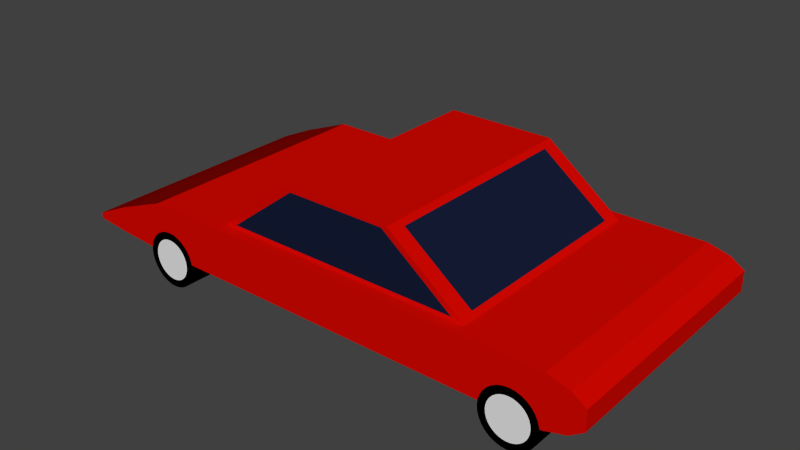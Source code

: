 # Source: CAR1.blend  (saved by Blender 2.76.0; exported with 4.5.12 LTS)
import bpy
from mathutils import Matrix  # noqa: F401  (used for matrix-valued properties, if any)

bpy.ops.wm.read_factory_settings(use_empty=True)
scene = bpy.context.scene
scene.name = 'Scene'

# ---- collections
col_collection_1 = bpy.data.collections.new('Collection 1'); scene.collection.children.link(col_collection_1)

# ---- materials (node trees are filled in below, after node groups)
mat_material = bpy.data.materials.new('Material')
mat_material.alpha_threshold = 0.0
mat_material.use_transparent_shadow = False
mat_material.diffuse_color = (0.6738, 0.002458, 0.0, 1.0)
mat_material.roughness = 0.5
mat_material.line_color = (0.0, 0.0, 0.0, 1.0)
mat_material_001 = bpy.data.materials.new('Material.001')
mat_material_001.alpha_threshold = 0.0
mat_material_001.use_transparent_shadow = False
mat_material_001.diffuse_color = (0.007269, 0.01229, 0.03741, 1.0)
mat_material_001.roughness = 0.5
mat_material_003 = bpy.data.materials.new('Material.003')
mat_material_003.alpha_threshold = 0.0
mat_material_003.use_transparent_shadow = False
mat_material_003.diffuse_color = (0.0, 0.0, 0.0, 1.0)
mat_material_003.roughness = 0.5
mat_material_011 = bpy.data.materials.new('Material.011')
mat_material_011.alpha_threshold = 0.0
mat_material_011.use_transparent_shadow = False
mat_material_011.diffuse_color = (0.2598, 0.001726, 0.0, 1.0)
mat_material_011.roughness = 0.5
mat_material_002 = bpy.data.materials.new('Material.002')
mat_material_002.alpha_threshold = 0.0
mat_material_002.use_transparent_shadow = False
mat_material_002.diffuse_color = (0.0, 0.0, 0.0, 1.0)
mat_material_002.roughness = 0.5
mat_material_004 = bpy.data.materials.new('Material.004')
mat_material_004.alpha_threshold = 0.0
mat_material_004.use_transparent_shadow = False
mat_material_004.roughness = 0.5
mat_material_005 = bpy.data.materials.new('Material.005')
mat_material_005.alpha_threshold = 0.0
mat_material_005.use_transparent_shadow = False
mat_material_005.diffuse_color = (0.0, 0.0, 0.0, 1.0)
mat_material_005.roughness = 0.5
mat_material_006 = bpy.data.materials.new('Material.006')
mat_material_006.alpha_threshold = 0.0
mat_material_006.use_transparent_shadow = False
mat_material_006.roughness = 0.5
mat_material_007 = bpy.data.materials.new('Material.007')
mat_material_007.alpha_threshold = 0.0
mat_material_007.use_transparent_shadow = False
mat_material_007.diffuse_color = (0.0, 0.0, 0.0, 1.0)
mat_material_007.roughness = 0.5
mat_material_008 = bpy.data.materials.new('Material.008')
mat_material_008.alpha_threshold = 0.0
mat_material_008.use_transparent_shadow = False
mat_material_008.roughness = 0.5
mat_material_009 = bpy.data.materials.new('Material.009')
mat_material_009.alpha_threshold = 0.0
mat_material_009.use_transparent_shadow = False
mat_material_009.diffuse_color = (0.0, 0.0, 0.0, 1.0)
mat_material_009.roughness = 0.5
mat_material_010 = bpy.data.materials.new('Material.010')
mat_material_010.alpha_threshold = 0.0
mat_material_010.use_transparent_shadow = False
mat_material_010.roughness = 0.5

# ---- material node trees

# ---- world
world_world = bpy.data.worlds.new('World'); scene.world = world_world
world_world.color = (0.05088, 0.05088, 0.05088)
world_world.use_sun_shadow = False
world_world.sun_shadow_jitter_overblur = 0.0
world_world.cycles.sampling_method = 'MANUAL'
world_world.cycles.sample_map_resolution = 256

# ---- meshes
me_cube = bpy.data.meshes.new('Cube')
me_cube.from_pydata([(1.0, 1.0, -1.0), (1.0, -1.0, -1.0), (-1.0, -1.0, -1.0), (-1.0, 1.0, -1.0), (1.0, 1.0, 1.0), (1.0, -1.0, 1.0), (-1.0, -1.0, 1.0), (-1.0, 1.0, 1.0), (1.0, 1.0, 1.0), (1.0, -1.0, 1.0), (-1.0, 1.0, 1.0), (-1.0, -1.0, 1.0), (0.6235, 0.9012, 1.0), (0.6235, -0.9012, 1.0), (-0.6235, 0.9012, 1.0), (-0.6235, -0.9012, 1.0), (0.2586, 0.9012, 3.329), (0.2586, -0.9012, 3.329), (-0.2586, 0.9012, 3.329), (-0.2586, -0.9012, 3.329), (0.2586, 0.9012, 3.329), (0.2586, -0.9012, 3.329), (-0.2586, 0.9012, 3.329), (-0.2586, -0.9012, 3.329), (1.104, 1.0, -0.7612), (1.104, -1.0, -0.7612), (1.104, 1.0, 0.7612), (1.104, -1.0, 0.7612), (1.169, 1.0, -0.3946), (1.169, -1.0, -0.3946), (1.169, 1.0, 0.3946), (1.169, -1.0, 0.3946), (-0.5963, -0.7668, 1.174), (-0.5963, 0.7668, 1.174), (-0.2858, -0.7668, 3.156), (-0.2858, 0.7668, 3.156), (0.5616, -0.9012, 1.116), (-0.5616, -0.9012, 1.116), (0.2329, -0.9012, 3.214), (-0.2329, -0.9012, 3.214), (0.5987, 0.7786, 1.158), (0.5987, -0.7786, 1.158), (0.2834, 0.7786, 3.171), (0.2834, -0.7786, 3.171), (0.5212, 0.9012, 1.292), (-0.5212, 0.9012, 1.292), (0.2162, 0.9012, 3.037), (-0.2162, 0.9012, 3.037), (-1.0, -1.0, 1.0), (-1.0, 1.0, 1.0), (-0.6235, -0.9012, 1.0), (-0.6235, 0.9012, 1.0), (-1.0, -1.0, -1.0), (-1.0, 1.0, -1.0), (-1.0, -1.0, 1.0), (-1.0, 1.0, 1.0), (-1.0, -1.0, 1.0), (-1.0, 1.0, 1.0), (-1.249, -1.0, -0.8831), (-1.249, 1.0, -0.8831), (-1.249, -1.0, 0.1852), (-1.249, 1.0, 0.1852), (-1.249, -1.0, 0.1852), (-1.249, 1.0, 0.1852), (-1.426, -1.0, -0.7381), (-1.426, 1.0, -0.7381), (-1.426, -1.0, -0.5067), (-1.426, 1.0, -0.5067), (-1.426, -1.0, -0.5067), (-1.426, 1.0, -0.5067), (0.8623, -0.7666, -0.04739), (0.8623, -1.003, -0.04739), (0.8881, -0.7666, -0.06869), (0.8881, -1.003, -0.06869), (0.9129, -0.7666, -0.1318), (0.9129, -1.003, -0.1318), (0.9358, -0.7666, -0.2342), (0.9358, -1.003, -0.2342), (0.9559, -0.7666, -0.3721), (0.9559, -1.003, -0.3721), (0.9724, -0.7666, -0.5401), (0.9724, -1.003, -0.5401), (0.9846, -0.7666, -0.7317), (0.9846, -1.003, -0.7317), (0.9921, -0.7666, -0.9397), (0.9921, -1.003, -0.9397), (0.9947, -0.7666, -1.156), (0.9947, -1.003, -1.156), (0.9921, -0.7666, -1.372), (0.9921, -1.003, -1.372), (0.9846, -0.7666, -1.58), (0.9846, -1.003, -1.58), (0.9724, -0.7666, -1.772), (0.9724, -1.003, -1.772), (0.9559, -0.7666, -1.94), (0.9559, -1.003, -1.94), (0.9358, -0.7666, -2.078), (0.9358, -1.003, -2.078), (0.9129, -0.7666, -2.18), (0.9129, -1.003, -2.18), (0.8881, -0.7666, -2.243), (0.8881, -1.003, -2.243), (0.8623, -0.7666, -2.265), (0.8623, -1.003, -2.265), (0.8365, -0.7666, -2.243), (0.8365, -1.003, -2.243), (0.8116, -0.7666, -2.18), (0.8116, -1.003, -2.18), (0.7887, -0.7666, -2.078), (0.7887, -1.003, -2.078), (0.7687, -0.7666, -1.94), (0.7687, -1.003, -1.94), (0.7522, -0.7666, -1.772), (0.7522, -1.003, -1.772), (0.74, -0.7666, -1.58), (0.74, -1.003, -1.58), (0.7325, -0.7666, -1.372), (0.7325, -1.003, -1.372), (0.7299, -0.7666, -1.156), (0.7299, -1.003, -1.156), (0.7325, -0.7666, -0.9397), (0.7325, -1.003, -0.9397), (0.74, -0.7666, -0.7317), (0.74, -1.003, -0.7317), (0.7522, -0.7666, -0.5401), (0.7522, -1.003, -0.5401), (0.7687, -0.7666, -0.3721), (0.7687, -1.003, -0.3721), (0.7887, -0.7666, -0.2342), (0.7887, -1.003, -0.2342), (0.8116, -0.7666, -0.1318), (0.8116, -1.003, -0.1318), (0.8365, -0.7666, -0.06869), (0.8365, -1.003, -0.06869), (0.8881, -1.003, -0.06869), (0.8623, -1.003, -0.04739), (0.9129, -1.003, -0.1318), (0.9358, -1.003, -0.2342), (0.9559, -1.003, -0.3721), (0.9724, -1.003, -0.5401), (0.9846, -1.003, -0.7317), (0.9921, -1.003, -0.9397), (0.9947, -1.003, -1.156), (0.9921, -1.003, -1.372), (0.9846, -1.003, -1.58), (0.9724, -1.003, -1.772), (0.9559, -1.003, -1.94), (0.9358, -1.003, -2.078), (0.9129, -1.003, -2.18), (0.8881, -1.003, -2.243), (0.8623, -1.003, -2.265), (0.8365, -1.003, -2.243), (0.8116, -1.003, -2.18), (0.7887, -1.003, -2.078), (0.7687, -1.003, -1.94), (0.7522, -1.003, -1.772), (0.74, -1.003, -1.58), (0.7325, -1.003, -1.372), (0.7299, -1.003, -1.156), (0.7325, -1.003, -0.9397), (0.74, -1.003, -0.7317), (0.7522, -1.003, -0.5401), (0.7687, -1.003, -0.3721), (0.7887, -1.003, -0.2342), (0.8116, -1.003, -0.1318), (0.8365, -1.003, -0.06869), (0.8813, -1.003, -0.3549), (0.8623, -1.003, -0.3392), (0.8996, -1.003, -0.4013), (0.9165, -1.003, -0.4768), (0.9313, -1.003, -0.5784), (0.9434, -1.003, -0.7022), (0.9524, -1.003, -0.8434), (0.9579, -1.003, -0.9966), (0.9598, -1.003, -1.156), (0.9579, -1.003, -1.315), (0.9524, -1.003, -1.469), (0.9434, -1.003, -1.61), (0.9313, -1.003, -1.734), (0.9165, -1.003, -1.835), (0.8996, -1.003, -1.911), (0.8813, -1.003, -1.957), (0.8623, -1.003, -1.973), (0.8433, -1.003, -1.957), (0.825, -1.003, -1.911), (0.8081, -1.003, -1.835), (0.7933, -1.003, -1.734), (0.7812, -1.003, -1.61), (0.7722, -1.003, -1.469), (0.7666, -1.003, -1.315), (0.7647, -1.003, -1.156), (0.7666, -1.003, -0.9966), (0.7722, -1.003, -0.8434), (0.7812, -1.003, -0.7022), (0.7933, -1.003, -0.5784), (0.8081, -1.003, -0.4768), (0.825, -1.003, -0.4013), (0.8433, -1.003, -0.3549), (-0.9363, -0.7666, -0.04739), (-0.9363, -1.003, -0.04739), (-0.9105, -0.7666, -0.06869), (-0.9105, -1.003, -0.06869), (-0.8856, -0.7666, -0.1318), (-0.8856, -1.003, -0.1318), (-0.8627, -0.7666, -0.2342), (-0.8627, -1.003, -0.2342), (-0.8427, -0.7666, -0.3721), (-0.8427, -1.003, -0.3721), (-0.8262, -0.7666, -0.5401), (-0.8262, -1.003, -0.5401), (-0.814, -0.7666, -0.7317), (-0.814, -1.003, -0.7317), (-0.8065, -0.7666, -0.9397), (-0.8065, -1.003, -0.9397), (-0.8039, -0.7666, -1.156), (-0.8039, -1.003, -1.156), (-0.8065, -0.7666, -1.372), (-0.8065, -1.003, -1.372), (-0.814, -0.7666, -1.58), (-0.814, -1.003, -1.58), (-0.8262, -0.7666, -1.772), (-0.8262, -1.003, -1.772), (-0.8427, -0.7666, -1.94), (-0.8427, -1.003, -1.94), (-0.8627, -0.7666, -2.078), (-0.8627, -1.003, -2.078), (-0.8856, -0.7666, -2.18), (-0.8856, -1.003, -2.18), (-0.9105, -0.7666, -2.243), (-0.9105, -1.003, -2.243), (-0.9363, -0.7666, -2.265), (-0.9363, -1.003, -2.265), (-0.9621, -0.7666, -2.243), (-0.9621, -1.003, -2.243), (-0.9869, -0.7666, -2.18), (-0.9869, -1.003, -2.18), (-1.01, -0.7666, -2.078), (-1.01, -1.003, -2.078), (-1.03, -0.7666, -1.94), (-1.03, -1.003, -1.94), (-1.046, -0.7666, -1.772), (-1.046, -1.003, -1.772), (-1.059, -0.7666, -1.58), (-1.059, -1.003, -1.58), (-1.066, -0.7666, -1.372), (-1.066, -1.003, -1.372), (-1.069, -0.7666, -1.156), (-1.069, -1.003, -1.156), (-1.066, -0.7666, -0.9397), (-1.066, -1.003, -0.9397), (-1.059, -0.7666, -0.7317), (-1.059, -1.003, -0.7317), (-1.046, -0.7666, -0.5401), (-1.046, -1.003, -0.5401), (-1.03, -0.7666, -0.3721), (-1.03, -1.003, -0.3721), (-1.01, -0.7666, -0.2342), (-1.01, -1.003, -0.2342), (-0.9869, -0.7666, -0.1318), (-0.9869, -1.003, -0.1318), (-0.9621, -0.7666, -0.06869), (-0.9621, -1.003, -0.06869), (-0.9105, -1.003, -0.06869), (-0.9363, -1.003, -0.04739), (-0.8856, -1.003, -0.1318), (-0.8627, -1.003, -0.2342), (-0.8427, -1.003, -0.3721), (-0.8262, -1.003, -0.5401), (-0.814, -1.003, -0.7317), (-0.8065, -1.003, -0.9397), (-0.8039, -1.003, -1.156), (-0.8065, -1.003, -1.372), (-0.814, -1.003, -1.58), (-0.8262, -1.003, -1.772), (-0.8427, -1.003, -1.94), (-0.8627, -1.003, -2.078), (-0.8856, -1.003, -2.18), (-0.9105, -1.003, -2.243), (-0.9363, -1.003, -2.265), (-0.9621, -1.003, -2.243), (-0.9869, -1.003, -2.18), (-1.01, -1.003, -2.078), (-1.03, -1.003, -1.94), (-1.046, -1.003, -1.772), (-1.059, -1.003, -1.58), (-1.066, -1.003, -1.372), (-1.069, -1.003, -1.156), (-1.066, -1.003, -0.9397), (-1.059, -1.003, -0.7317), (-1.046, -1.003, -0.5401), (-1.03, -1.003, -0.3721), (-1.01, -1.003, -0.2342), (-0.9869, -1.003, -0.1318), (-0.9621, -1.003, -0.06869), (-0.9173, -1.003, -0.3549), (-0.9363, -1.003, -0.3392), (-0.899, -1.003, -0.4013), (-0.8821, -1.003, -0.4768), (-0.8673, -1.003, -0.5784), (-0.8552, -1.003, -0.7022), (-0.8462, -1.003, -0.8434), (-0.8406, -1.003, -0.9966), (-0.8388, -1.003, -1.156), (-0.8406, -1.003, -1.315), (-0.8462, -1.003, -1.469), (-0.8552, -1.003, -1.61), (-0.8673, -1.003, -1.734), (-0.8821, -1.003, -1.835), (-0.899, -1.003, -1.911), (-0.9173, -1.003, -1.957), (-0.9363, -1.003, -1.973), (-0.9553, -1.003, -1.957), (-0.9736, -1.003, -1.911), (-0.9905, -1.003, -1.835), (-1.005, -1.003, -1.734), (-1.017, -1.003, -1.61), (-1.026, -1.003, -1.469), (-1.032, -1.003, -1.315), (-1.034, -1.003, -1.156), (-1.032, -1.003, -0.9966), (-1.026, -1.003, -0.8434), (-1.017, -1.003, -0.7022), (-1.005, -1.003, -0.5784), (-0.9905, -1.003, -0.4768), (-0.9736, -1.003, -0.4013), (-0.9553, -1.003, -0.3549), (-0.9363, 0.7692, -0.04739), (-0.9363, 1.006, -0.04739), (-0.9621, 0.7692, -0.06869), (-0.9621, 1.006, -0.06869), (-0.9869, 0.7692, -0.1318), (-0.9869, 1.006, -0.1318), (-1.01, 0.7692, -0.2342), (-1.01, 1.006, -0.2342), (-1.03, 0.7692, -0.3721), (-1.03, 1.006, -0.3721), (-1.046, 0.7692, -0.5401), (-1.046, 1.006, -0.5401), (-1.059, 0.7692, -0.7317), (-1.059, 1.006, -0.7317), (-1.066, 0.7692, -0.9397), (-1.066, 1.006, -0.9397), (-1.069, 0.7692, -1.156), (-1.069, 1.006, -1.156), (-1.066, 0.7692, -1.372), (-1.066, 1.006, -1.372), (-1.059, 0.7692, -1.58), (-1.059, 1.006, -1.58), (-1.046, 0.7692, -1.772), (-1.046, 1.006, -1.772), (-1.03, 0.7692, -1.94), (-1.03, 1.006, -1.94), (-1.01, 0.7692, -2.078), (-1.01, 1.006, -2.078), (-0.9869, 0.7692, -2.18), (-0.9869, 1.006, -2.18), (-0.9621, 0.7692, -2.243), (-0.9621, 1.006, -2.243), (-0.9363, 0.7692, -2.265), (-0.9363, 1.006, -2.265), (-0.9105, 0.7692, -2.243), (-0.9105, 1.006, -2.243), (-0.8856, 0.7692, -2.18), (-0.8856, 1.006, -2.18), (-0.8627, 0.7692, -2.078), (-0.8627, 1.006, -2.078), (-0.8427, 0.7692, -1.94), (-0.8427, 1.006, -1.94), (-0.8262, 0.7692, -1.772), (-0.8262, 1.006, -1.772), (-0.814, 0.7692, -1.58), (-0.814, 1.006, -1.58), (-0.8065, 0.7692, -1.372), (-0.8065, 1.006, -1.372), (-0.8039, 0.7692, -1.156), (-0.8039, 1.006, -1.156), (-0.8065, 0.7692, -0.9397), (-0.8065, 1.006, -0.9397), (-0.814, 0.7692, -0.7317), (-0.814, 1.006, -0.7317), (-0.8262, 0.7692, -0.5401), (-0.8262, 1.006, -0.5401), (-0.8427, 0.7692, -0.3721), (-0.8427, 1.006, -0.3721), (-0.8627, 0.7692, -0.2342), (-0.8627, 1.006, -0.2342), (-0.8856, 0.7692, -0.1318), (-0.8856, 1.006, -0.1318), (-0.9105, 0.7692, -0.06869), (-0.9105, 1.006, -0.06869), (-0.9621, 1.006, -0.06869), (-0.9363, 1.006, -0.04739), (-0.9869, 1.006, -0.1318), (-1.01, 1.006, -0.2342), (-1.03, 1.006, -0.3721), (-1.046, 1.006, -0.5401), (-1.059, 1.006, -0.7317), (-1.066, 1.006, -0.9397), (-1.069, 1.006, -1.156), (-1.066, 1.006, -1.372), (-1.059, 1.006, -1.58), (-1.046, 1.006, -1.772), (-1.03, 1.006, -1.94), (-1.01, 1.006, -2.078), (-0.9869, 1.006, -2.18), (-0.9621, 1.006, -2.243), (-0.9363, 1.006, -2.265), (-0.9105, 1.006, -2.243), (-0.8856, 1.006, -2.18), (-0.8627, 1.006, -2.078), (-0.8427, 1.006, -1.94), (-0.8262, 1.006, -1.772), (-0.814, 1.006, -1.58), (-0.8065, 1.006, -1.372), (-0.8039, 1.006, -1.156), (-0.8065, 1.006, -0.9397), (-0.814, 1.006, -0.7317), (-0.8262, 1.006, -0.5401), (-0.8427, 1.006, -0.3721), (-0.8627, 1.006, -0.2342), (-0.8856, 1.006, -0.1318), (-0.9105, 1.006, -0.06869), (-0.9553, 1.006, -0.3549), (-0.9363, 1.006, -0.3392), (-0.9736, 1.006, -0.4013), (-0.9905, 1.006, -0.4768), (-1.005, 1.006, -0.5784), (-1.017, 1.006, -0.7022), (-1.026, 1.006, -0.8434), (-1.032, 1.006, -0.9966), (-1.034, 1.006, -1.156), (-1.032, 1.006, -1.315), (-1.026, 1.006, -1.469), (-1.017, 1.006, -1.61), (-1.005, 1.006, -1.734), (-0.9905, 1.006, -1.835), (-0.9736, 1.006, -1.911), (-0.9553, 1.006, -1.957), (-0.9363, 1.006, -1.973), (-0.9173, 1.006, -1.957), (-0.899, 1.006, -1.911), (-0.8821, 1.006, -1.835), (-0.8673, 1.006, -1.734), (-0.8552, 1.006, -1.61), (-0.8462, 1.006, -1.469), (-0.8406, 1.006, -1.315), (-0.8388, 1.006, -1.156), (-0.8406, 1.006, -0.9966), (-0.8462, 1.006, -0.8434), (-0.8552, 1.006, -0.7022), (-0.8673, 1.006, -0.5784), (-0.8821, 1.006, -0.4768), (-0.899, 1.006, -0.4013), (-0.9173, 1.006, -0.3549), (0.8623, 0.7692, -0.04739), (0.8623, 1.006, -0.04739), (0.8365, 0.7692, -0.06869), (0.8365, 1.006, -0.06869), (0.8116, 0.7692, -0.1318), (0.8116, 1.006, -0.1318), (0.7887, 0.7692, -0.2342), (0.7887, 1.006, -0.2342), (0.7687, 0.7692, -0.3721), (0.7687, 1.006, -0.3721), (0.7522, 0.7692, -0.5401), (0.7522, 1.006, -0.5401), (0.74, 0.7692, -0.7317), (0.74, 1.006, -0.7317), (0.7325, 0.7692, -0.9397), (0.7325, 1.006, -0.9397), (0.7299, 0.7692, -1.156), (0.7299, 1.006, -1.156), (0.7325, 0.7692, -1.372), (0.7325, 1.006, -1.372), (0.74, 0.7692, -1.58), (0.74, 1.006, -1.58), (0.7522, 0.7692, -1.772), (0.7522, 1.006, -1.772), (0.7687, 0.7692, -1.94), (0.7687, 1.006, -1.94), (0.7887, 0.7692, -2.078), (0.7887, 1.006, -2.078), (0.8116, 0.7692, -2.18), (0.8116, 1.006, -2.18), (0.8365, 0.7692, -2.243), (0.8365, 1.006, -2.243), (0.8623, 0.7692, -2.265), (0.8623, 1.006, -2.265), (0.8881, 0.7692, -2.243), (0.8881, 1.006, -2.243), (0.9129, 0.7692, -2.18), (0.9129, 1.006, -2.18), (0.9358, 0.7692, -2.078), (0.9358, 1.006, -2.078), (0.9559, 0.7692, -1.94), (0.9559, 1.006, -1.94), (0.9724, 0.7692, -1.772), (0.9724, 1.006, -1.772), (0.9846, 0.7692, -1.58), (0.9846, 1.006, -1.58), (0.9921, 0.7692, -1.372), (0.9921, 1.006, -1.372), (0.9947, 0.7692, -1.156), (0.9947, 1.006, -1.156), (0.9921, 0.7692, -0.9397), (0.9921, 1.006, -0.9397), (0.9846, 0.7692, -0.7317), (0.9846, 1.006, -0.7317), (0.9724, 0.7692, -0.5401), (0.9724, 1.006, -0.5401), (0.9559, 0.7692, -0.3721), (0.9559, 1.006, -0.3721), (0.9358, 0.7692, -0.2342), (0.9358, 1.006, -0.2342), (0.9129, 0.7692, -0.1318), (0.9129, 1.006, -0.1318), (0.8881, 0.7692, -0.06869), (0.8881, 1.006, -0.06869), (0.8365, 1.006, -0.06869), (0.8623, 1.006, -0.04739), (0.8116, 1.006, -0.1318), (0.7887, 1.006, -0.2342), (0.7687, 1.006, -0.3721), (0.7522, 1.006, -0.5401), (0.74, 1.006, -0.7317), (0.7325, 1.006, -0.9397), (0.7299, 1.006, -1.156), (0.7325, 1.006, -1.372), (0.74, 1.006, -1.58), (0.7522, 1.006, -1.772), (0.7687, 1.006, -1.94), (0.7887, 1.006, -2.078), (0.8116, 1.006, -2.18), (0.8365, 1.006, -2.243), (0.8623, 1.006, -2.265), (0.8881, 1.006, -2.243), (0.9129, 1.006, -2.18), (0.9358, 1.006, -2.078), (0.9559, 1.006, -1.94), (0.9724, 1.006, -1.772), (0.9846, 1.006, -1.58), (0.9921, 1.006, -1.372), (0.9947, 1.006, -1.156), (0.9921, 1.006, -0.9397), (0.9846, 1.006, -0.7317), (0.9724, 1.006, -0.5401), (0.9559, 1.006, -0.3721), (0.9358, 1.006, -0.2342), (0.9129, 1.006, -0.1318), (0.8881, 1.006, -0.06869), (0.8433, 1.006, -0.3549), (0.8623, 1.006, -0.3392), (0.825, 1.006, -0.4013), (0.8081, 1.006, -0.4768), (0.7933, 1.006, -0.5784), (0.7812, 1.006, -0.7022), (0.7722, 1.006, -0.8434), (0.7666, 1.006, -0.9966), (0.7647, 1.006, -1.156), (0.7666, 1.006, -1.315), (0.7722, 1.006, -1.469), (0.7812, 1.006, -1.61), (0.7933, 1.006, -1.734), (0.8081, 1.006, -1.835), (0.825, 1.006, -1.911), (0.8433, 1.006, -1.957), (0.8623, 1.006, -1.973), (0.8813, 1.006, -1.957), (0.8996, 1.006, -1.911), (0.9165, 1.006, -1.835), (0.9313, 1.006, -1.734), (0.9434, 1.006, -1.61), (0.9524, 1.006, -1.469), (0.9579, 1.006, -1.315), (0.9598, 1.006, -1.156), (0.9579, 1.006, -0.9966), (0.9524, 1.006, -0.8434), (0.9434, 1.006, -0.7022), (0.9313, 1.006, -0.5784), (0.9165, 1.006, -0.4768), (0.8996, 1.006, -0.4013), (0.8813, 1.006, -0.3549)], [], [(0, 1, 2, 3), (6, 5, 9, 11), (1, 0, 24, 25), (1, 5, 6, 2), (4, 0, 3, 7), (11, 9, 13, 15), (5, 4, 8, 9), (7, 6, 11, 10), (4, 7, 10, 8), (18, 14, 33, 35), (9, 8, 12, 13), (14, 10, 49, 51), (8, 10, 14, 12), (19, 17, 21, 23), (14, 18, 47, 45), (15, 13, 36, 37), (13, 12, 40, 41), (20, 22, 23, 21), (17, 16, 20, 21), (18, 19, 23, 22), (16, 18, 22, 20), (26, 27, 31, 30), (4, 5, 27, 26), (5, 1, 25, 27), (0, 4, 26, 24), (28, 30, 31, 29), (24, 26, 30, 28), (27, 25, 29, 31), (25, 24, 28, 29), (33, 32, 34, 35), (19, 18, 35, 34), (14, 15, 32, 33), (15, 19, 34, 32), (37, 36, 38, 39), (19, 15, 37, 39), (17, 19, 39, 38), (13, 17, 38, 36), (41, 40, 42, 43), (12, 16, 42, 40), (16, 17, 43, 42), (17, 13, 41, 43), (44, 45, 47, 46), (18, 16, 46, 47), (16, 12, 44, 46), (12, 14, 45, 44), (49, 48, 50, 51), (11, 15, 50, 48), (15, 14, 51, 50), (10, 11, 48, 49), (49, 48, 56, 57), (7, 3, 53, 55), (3, 2, 52, 53), (2, 6, 54, 52), (55, 53, 59, 61), (63, 61, 67, 69), (57, 55, 61, 63), (53, 52, 58, 59), (56, 57, 63, 62), (52, 54, 60, 58), (54, 56, 62, 60), (65, 64, 66, 68, 69, 67), (62, 63, 69, 68), (58, 60, 66, 64), (60, 62, 68, 66), (61, 59, 65, 67), (59, 58, 64, 65), (70, 71, 73, 72), (72, 73, 75, 74), (74, 75, 77, 76), (76, 77, 79, 78), (78, 79, 81, 80), (80, 81, 83, 82), (82, 83, 85, 84), (84, 85, 87, 86), (86, 87, 89, 88), (88, 89, 91, 90), (90, 91, 93, 92), (92, 93, 95, 94), (94, 95, 97, 96), (96, 97, 99, 98), (98, 99, 101, 100), (100, 101, 103, 102), (102, 103, 105, 104), (104, 105, 107, 106), (106, 107, 109, 108), (108, 109, 111, 110), (110, 111, 113, 112), (112, 113, 115, 114), (114, 115, 117, 116), (116, 117, 119, 118), (118, 119, 121, 120), (120, 121, 123, 122), (122, 123, 125, 124), (124, 125, 127, 126), (126, 127, 129, 128), (128, 129, 131, 130), (85, 83, 140, 141), (132, 133, 71, 70), (130, 131, 133, 132), (70, 72, 74, 76, 78, 80, 82, 84, 86, 88, 90, 92, 94, 96, 98, 100, 102, 104, 106, 108, 110, 112, 114, 116, 118, 120, 122, 124, 126, 128, 130, 132), (159, 158, 190, 191), (103, 101, 149, 150), (121, 119, 158, 159), (77, 75, 136, 137), (95, 93, 145, 146), (113, 111, 154, 155), (131, 129, 163, 164), (87, 85, 141, 142), (105, 103, 150, 151), (123, 121, 159, 160), (79, 77, 137, 138), (97, 95, 146, 147), (115, 113, 155, 156), (133, 131, 164, 165), (89, 87, 142, 143), (107, 105, 151, 152), (125, 123, 160, 161), (81, 79, 138, 139), (99, 97, 147, 148), (117, 115, 156, 157), (73, 71, 135, 134), (71, 133, 165, 135), (91, 89, 143, 144), (109, 107, 152, 153), (127, 125, 161, 162), (83, 81, 139, 140), (101, 99, 148, 149), (119, 117, 157, 158), (75, 73, 134, 136), (93, 91, 144, 145), (111, 109, 153, 154), (129, 127, 162, 163), (166, 167, 197, 196, 195, 194, 193, 192, 191, 190, 189, 188, 187, 186, 185, 184, 183, 182, 181, 180, 179, 178, 177, 176, 175, 174, 173, 172, 171, 170, 169, 168), (146, 145, 177, 178), (160, 159, 191, 192), (147, 146, 178, 179), (161, 160, 192, 193), (148, 147, 179, 180), (134, 135, 167, 166), (162, 161, 193, 194), (149, 148, 180, 181), (136, 134, 166, 168), (163, 162, 194, 195), (150, 149, 181, 182), (137, 136, 168, 169), (164, 163, 195, 196), (151, 150, 182, 183), (138, 137, 169, 170), (165, 164, 196, 197), (152, 151, 183, 184), (139, 138, 170, 171), (135, 165, 197, 167), (153, 152, 184, 185), (140, 139, 171, 172), (154, 153, 185, 186), (141, 140, 172, 173), (155, 154, 186, 187), (142, 141, 173, 174), (156, 155, 187, 188), (143, 142, 174, 175), (157, 156, 188, 189), (144, 143, 175, 176), (158, 157, 189, 190), (145, 144, 176, 177), (198, 199, 201, 200), (200, 201, 203, 202), (202, 203, 205, 204), (204, 205, 207, 206), (206, 207, 209, 208), (208, 209, 211, 210), (210, 211, 213, 212), (212, 213, 215, 214), (214, 215, 217, 216), (216, 217, 219, 218), (218, 219, 221, 220), (220, 221, 223, 222), (222, 223, 225, 224), (224, 225, 227, 226), (226, 227, 229, 228), (228, 229, 231, 230), (230, 231, 233, 232), (232, 233, 235, 234), (234, 235, 237, 236), (236, 237, 239, 238), (238, 239, 241, 240), (240, 241, 243, 242), (242, 243, 245, 244), (244, 245, 247, 246), (246, 247, 249, 248), (248, 249, 251, 250), (250, 251, 253, 252), (252, 253, 255, 254), (254, 255, 257, 256), (256, 257, 259, 258), (213, 211, 268, 269), (260, 261, 199, 198), (258, 259, 261, 260), (198, 200, 202, 204, 206, 208, 210, 212, 214, 216, 218, 220, 222, 224, 226, 228, 230, 232, 234, 236, 238, 240, 242, 244, 246, 248, 250, 252, 254, 256, 258, 260), (287, 286, 318, 319), (231, 229, 277, 278), (249, 247, 286, 287), (205, 203, 264, 265), (223, 221, 273, 274), (241, 239, 282, 283), (259, 257, 291, 292), (215, 213, 269, 270), (233, 231, 278, 279), (251, 249, 287, 288), (207, 205, 265, 266), (225, 223, 274, 275), (243, 241, 283, 284), (261, 259, 292, 293), (217, 215, 270, 271), (235, 233, 279, 280), (253, 251, 288, 289), (209, 207, 266, 267), (227, 225, 275, 276), (245, 243, 284, 285), (201, 199, 263, 262), (199, 261, 293, 263), (219, 217, 271, 272), (237, 235, 280, 281), (255, 253, 289, 290), (211, 209, 267, 268), (229, 227, 276, 277), (247, 245, 285, 286), (203, 201, 262, 264), (221, 219, 272, 273), (239, 237, 281, 282), (257, 255, 290, 291), (294, 295, 325, 324, 323, 322, 321, 320, 319, 318, 317, 316, 315, 314, 313, 312, 311, 310, 309, 308, 307, 306, 305, 304, 303, 302, 301, 300, 299, 298, 297, 296), (274, 273, 305, 306), (288, 287, 319, 320), (275, 274, 306, 307), (289, 288, 320, 321), (276, 275, 307, 308), (262, 263, 295, 294), (290, 289, 321, 322), (277, 276, 308, 309), (264, 262, 294, 296), (291, 290, 322, 323), (278, 277, 309, 310), (265, 264, 296, 297), (292, 291, 323, 324), (279, 278, 310, 311), (266, 265, 297, 298), (293, 292, 324, 325), (280, 279, 311, 312), (267, 266, 298, 299), (263, 293, 325, 295), (281, 280, 312, 313), (268, 267, 299, 300), (282, 281, 313, 314), (269, 268, 300, 301), (283, 282, 314, 315), (270, 269, 301, 302), (284, 283, 315, 316), (271, 270, 302, 303), (285, 284, 316, 317), (272, 271, 303, 304), (286, 285, 317, 318), (273, 272, 304, 305), (326, 327, 329, 328), (328, 329, 331, 330), (330, 331, 333, 332), (332, 333, 335, 334), (334, 335, 337, 336), (336, 337, 339, 338), (338, 339, 341, 340), (340, 341, 343, 342), (342, 343, 345, 344), (344, 345, 347, 346), (346, 347, 349, 348), (348, 349, 351, 350), (350, 351, 353, 352), (352, 353, 355, 354), (354, 355, 357, 356), (356, 357, 359, 358), (358, 359, 361, 360), (360, 361, 363, 362), (362, 363, 365, 364), (364, 365, 367, 366), (366, 367, 369, 368), (368, 369, 371, 370), (370, 371, 373, 372), (372, 373, 375, 374), (374, 375, 377, 376), (376, 377, 379, 378), (378, 379, 381, 380), (380, 381, 383, 382), (382, 383, 385, 384), (384, 385, 387, 386), (341, 339, 396, 397), (388, 389, 327, 326), (386, 387, 389, 388), (326, 328, 330, 332, 334, 336, 338, 340, 342, 344, 346, 348, 350, 352, 354, 356, 358, 360, 362, 364, 366, 368, 370, 372, 374, 376, 378, 380, 382, 384, 386, 388), (415, 414, 446, 447), (359, 357, 405, 406), (377, 375, 414, 415), (333, 331, 392, 393), (351, 349, 401, 402), (369, 367, 410, 411), (387, 385, 419, 420), (343, 341, 397, 398), (361, 359, 406, 407), (379, 377, 415, 416), (335, 333, 393, 394), (353, 351, 402, 403), (371, 369, 411, 412), (389, 387, 420, 421), (345, 343, 398, 399), (363, 361, 407, 408), (381, 379, 416, 417), (337, 335, 394, 395), (355, 353, 403, 404), (373, 371, 412, 413), (329, 327, 391, 390), (327, 389, 421, 391), (347, 345, 399, 400), (365, 363, 408, 409), (383, 381, 417, 418), (339, 337, 395, 396), (357, 355, 404, 405), (375, 373, 413, 414), (331, 329, 390, 392), (349, 347, 400, 401), (367, 365, 409, 410), (385, 383, 418, 419), (422, 423, 453, 452, 451, 450, 449, 448, 447, 446, 445, 444, 443, 442, 441, 440, 439, 438, 437, 436, 435, 434, 433, 432, 431, 430, 429, 428, 427, 426, 425, 424), (402, 401, 433, 434), (416, 415, 447, 448), (403, 402, 434, 435), (417, 416, 448, 449), (404, 403, 435, 436), (390, 391, 423, 422), (418, 417, 449, 450), (405, 404, 436, 437), (392, 390, 422, 424), (419, 418, 450, 451), (406, 405, 437, 438), (393, 392, 424, 425), (420, 419, 451, 452), (407, 406, 438, 439), (394, 393, 425, 426), (421, 420, 452, 453), (408, 407, 439, 440), (395, 394, 426, 427), (391, 421, 453, 423), (409, 408, 440, 441), (396, 395, 427, 428), (410, 409, 441, 442), (397, 396, 428, 429), (411, 410, 442, 443), (398, 397, 429, 430), (412, 411, 443, 444), (399, 398, 430, 431), (413, 412, 444, 445), (400, 399, 431, 432), (414, 413, 445, 446), (401, 400, 432, 433), (454, 455, 457, 456), (456, 457, 459, 458), (458, 459, 461, 460), (460, 461, 463, 462), (462, 463, 465, 464), (464, 465, 467, 466), (466, 467, 469, 468), (468, 469, 471, 470), (470, 471, 473, 472), (472, 473, 475, 474), (474, 475, 477, 476), (476, 477, 479, 478), (478, 479, 481, 480), (480, 481, 483, 482), (482, 483, 485, 484), (484, 485, 487, 486), (486, 487, 489, 488), (488, 489, 491, 490), (490, 491, 493, 492), (492, 493, 495, 494), (494, 495, 497, 496), (496, 497, 499, 498), (498, 499, 501, 500), (500, 501, 503, 502), (502, 503, 505, 504), (504, 505, 507, 506), (506, 507, 509, 508), (508, 509, 511, 510), (510, 511, 513, 512), (512, 513, 515, 514), (469, 467, 524, 525), (516, 517, 455, 454), (514, 515, 517, 516), (454, 456, 458, 460, 462, 464, 466, 468, 470, 472, 474, 476, 478, 480, 482, 484, 486, 488, 490, 492, 494, 496, 498, 500, 502, 504, 506, 508, 510, 512, 514, 516), (543, 542, 574, 575), (487, 485, 533, 534), (505, 503, 542, 543), (461, 459, 520, 521), (479, 477, 529, 530), (497, 495, 538, 539), (515, 513, 547, 548), (471, 469, 525, 526), (489, 487, 534, 535), (507, 505, 543, 544), (463, 461, 521, 522), (481, 479, 530, 531), (499, 497, 539, 540), (517, 515, 548, 549), (473, 471, 526, 527), (491, 489, 535, 536), (509, 507, 544, 545), (465, 463, 522, 523), (483, 481, 531, 532), (501, 499, 540, 541), (457, 455, 519, 518), (455, 517, 549, 519), (475, 473, 527, 528), (493, 491, 536, 537), (511, 509, 545, 546), (467, 465, 523, 524), (485, 483, 532, 533), (503, 501, 541, 542), (459, 457, 518, 520), (477, 475, 528, 529), (495, 493, 537, 538), (513, 511, 546, 547), (550, 551, 581, 580, 579, 578, 577, 576, 575, 574, 573, 572, 571, 570, 569, 568, 567, 566, 565, 564, 563, 562, 561, 560, 559, 558, 557, 556, 555, 554, 553, 552), (530, 529, 561, 562), (544, 543, 575, 576), (531, 530, 562, 563), (545, 544, 576, 577), (532, 531, 563, 564), (518, 519, 551, 550), (546, 545, 577, 578), (533, 532, 564, 565), (520, 518, 550, 552), (547, 546, 578, 579), (534, 533, 565, 566), (521, 520, 552, 553), (548, 547, 579, 580), (535, 534, 566, 567), (522, 521, 553, 554), (549, 548, 580, 581), (536, 535, 567, 568), (523, 522, 554, 555), (519, 549, 581, 551), (537, 536, 568, 569), (524, 523, 555, 556), (538, 537, 569, 570), (525, 524, 556, 557), (539, 538, 570, 571), (526, 525, 557, 558), (540, 539, 571, 572), (527, 526, 558, 559), (541, 540, 572, 573), (528, 527, 559, 560), (542, 541, 573, 574), (529, 528, 560, 561)])
me_cube.polygons.foreach_set('material_index', [2, 0, 0, 0, 0, 0, 0, 0, 0, 0, 0, 0, 0, 0, 0, 0, 0, 0, 0, 0, 0, 0, 0, 0, 0, 0, 0, 0, 0, 1, 0, 0, 0, 1, 0, 0, 0, 1, 0, 0, 0, 1, 0, 0, 0, 0, 0, 0, 0, 0, 0, 0, 0, 0, 0, 0, 0, 3, 0, 0, 0, 3, 0, 0, 0, 0, 4, 4, 4, 4, 4, 4, 4, 4, 4, 4, 4, 4, 4, 4, 4, 4, 4, 4, 4, 4, 4, 4, 4, 4, 4, 4, 4, 4, 4, 4, 4, 4, 4, 4, 4, 4, 4, 4, 4, 4, 4, 4, 4, 4, 4, 4, 4, 4, 4, 4, 4, 4, 4, 4, 4, 4, 4, 4, 4, 4, 4, 4, 4, 4, 4, 4, 5, 4, 4, 4, 4, 4, 4, 4, 4, 4, 4, 4, 4, 4, 4, 4, 4, 4, 4, 4, 4, 4, 4, 4, 4, 4, 4, 4, 4, 4, 4, 4, 6, 6, 6, 6, 6, 6, 6, 6, 6, 6, 6, 6, 6, 6, 6, 6, 6, 6, 6, 6, 6, 6, 6, 6, 6, 6, 6, 6, 6, 6, 6, 6, 6, 6, 6, 6, 6, 6, 6, 6, 6, 6, 6, 6, 6, 6, 6, 6, 6, 6, 6, 6, 6, 6, 6, 6, 6, 6, 6, 6, 6, 6, 6, 6, 6, 6, 7, 6, 6, 6, 6, 6, 6, 6, 6, 6, 6, 6, 6, 6, 6, 6, 6, 6, 6, 6, 6, 6, 6, 6, 6, 6, 6, 6, 6, 6, 6, 6, 8, 8, 8, 8, 8, 8, 8, 8, 8, 8, 8, 8, 8, 8, 8, 8, 8, 8, 8, 8, 8, 8, 8, 8, 8, 8, 8, 8, 8, 8, 8, 8, 8, 8, 8, 8, 8, 8, 8, 8, 8, 8, 8, 8, 8, 8, 8, 8, 8, 8, 8, 8, 8, 8, 8, 8, 8, 8, 8, 8, 8, 8, 8, 8, 8, 8, 9, 8, 8, 8, 8, 8, 8, 8, 8, 8, 8, 8, 8, 8, 8, 8, 8, 8, 8, 8, 8, 8, 8, 8, 8, 8, 8, 8, 8, 8, 8, 8, 10, 10, 10, 10, 10, 10, 10, 10, 10, 10, 10, 10, 10, 10, 10, 10, 10, 10, 10, 10, 10, 10, 10, 10, 10, 10, 10, 10, 10, 10, 10, 10, 10, 10, 10, 10, 10, 10, 10, 10, 10, 10, 10, 10, 10, 10, 10, 10, 10, 10, 10, 10, 10, 10, 10, 10, 10, 10, 10, 10, 10, 10, 10, 10, 10, 10, 11, 10, 10, 10, 10, 10, 10, 10, 10, 10, 10, 10, 10, 10, 10, 10, 10, 10, 10, 10, 10, 10, 10, 10, 10, 10, 10, 10, 10, 10, 10, 10])
me_cube.materials.append(mat_material)
me_cube.materials.append(mat_material_001)
me_cube.materials.append(mat_material_003)
me_cube.materials.append(mat_material_011)
me_cube.materials.append(mat_material_002)
me_cube.materials.append(mat_material_004)
me_cube.materials.append(mat_material_005)
me_cube.materials.append(mat_material_006)
me_cube.materials.append(mat_material_007)
me_cube.materials.append(mat_material_008)
me_cube.materials.append(mat_material_009)
me_cube.materials.append(mat_material_010)
me_cube.use_remesh_preserve_volume = False
me_cube.use_remesh_preserve_attributes = False
me_cube.use_mirror_vertex_groups = False
me_cube.update()

# ---- objects
ob_cube = bpy.data.objects.new('Cube', me_cube)

# ---- transforms, parenting, visibility, modifiers, constraints
ob_cube.location = (0.0, 0.0, 0.0)
ob_cube.scale = (2.108, 1.264, 0.2517)
ob_cube.lock_rotations_4d = False
ob_cube.empty_display_type = 'ARROWS'
ob_cube.lineart.crease_threshold = 0.0

# ---- collection membership
col_collection_1.objects.link(ob_cube)

# ---- scene / render settings (as saved in the file)
scene.frame_start = 1; scene.frame_end = 250; scene.frame_set(1)
scene.render.engine = 'BLENDER_EEVEE_NEXT'
scene.render.resolution_percentage = 50
scene.render.dither_intensity = 0.0
scene.cycles.use_denoising = False
scene.cycles.samples = 10
scene.cycles.sampling_pattern = 'TABULATED_SOBOL'
scene.cycles.light_sampling_threshold = 0.0
scene.cycles.use_adaptive_sampling = False
scene.cycles.use_light_tree = False
scene.cycles.blur_glossy = 0.0
scene.cycles.pixel_filter_type = 'GAUSSIAN'
scene.cycles.sample_clamp_indirect = 0.0
scene.view_settings.view_transform = 'Standard'
bpy.context.view_layer.update()

# ---- added for rendering (the .blend has no active camera and no usable light): camera, sun
cam_auto = bpy.data.cameras.new('AutoCamera')
cam_auto.lens = 50.0
cam_auto.sensor_width = 36.0
cam_auto.clip_end = 1000.0
ob_auto_camera = bpy.data.objects.new('AutoCamera', cam_auto)
scene.collection.objects.link(ob_auto_camera)
ob_auto_camera.location = (5.46014, -6.8746, 4.71815)
ob_auto_camera.rotation_euler = (1.09748, -7.21219e-08, 0.694738)
scene.camera = ob_auto_camera
light_auto_sun = bpy.data.lights.new('AutoSun', 'SUN')
light_auto_sun.energy = 3.0
light_auto_sun.angle = 0.0523599
ob_auto_sun = bpy.data.objects.new('AutoSun', light_auto_sun)
scene.collection.objects.link(ob_auto_sun)
ob_auto_sun.rotation_euler = (0.872665, 0.174533, 0.523599)
bpy.context.view_layer.update()
